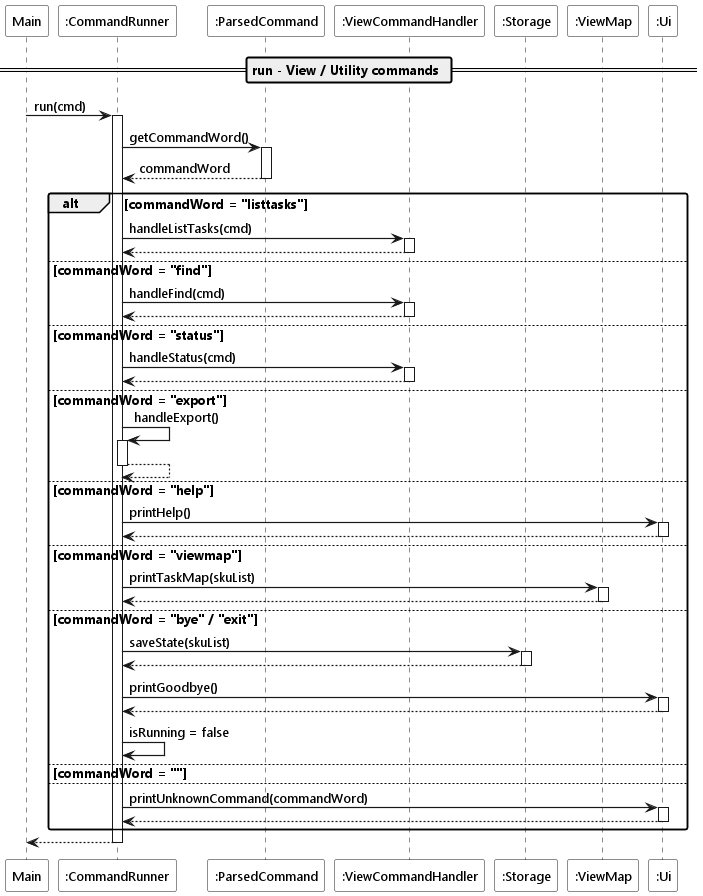

The diagram above was rendered by PlantUML. Its source (embedded in the PNG):
@startuml
!include ../style.puml

Participant "Main" as main LOGIC_COLOR
Participant ":CommandRunner" as runner LOGIC_COLOR
Participant ":ParsedCommand" as cmd LOGIC_COLOR_T1
Participant ":ViewCommandHandler" as viewHandler LOGIC_COLOR_T2
Participant ":Storage" as storage STORAGE_COLOR
Participant ":ViewMap" as viewMap UI_COLOR
Participant ":Ui" as ui UI_COLOR

== run - View / Utility commands ==

main -> runner ++ : run(cmd)

runner -> cmd ++ : getCommandWord()
return commandWord

alt commandWord = "listtasks"
    runner -> viewHandler ++ : handleListTasks(cmd)
    return
else commandWord = "find"
    runner -> viewHandler ++ : handleFind(cmd)
    return
else commandWord = "status"
    runner -> viewHandler ++ : handleStatus(cmd)
    return
else commandWord = "export"
    runner -> runner ++ : handleExport()
    return
else commandWord = "help"
    runner -> ui ++ : printHelp()
    return
else commandWord = "viewmap"
    runner -> viewMap ++ : printTaskMap(skuList)
    return
else commandWord = "bye" / "exit"
    runner -> storage ++ : saveState(skuList)
    return
    runner -> ui ++ : printGoodbye()
    return
    runner -> runner : isRunning = false
else commandWord = ""
    note right : no-op
else
    runner -> ui ++ : printUnknownCommand(commandWord)
    return
end

return
@enduml